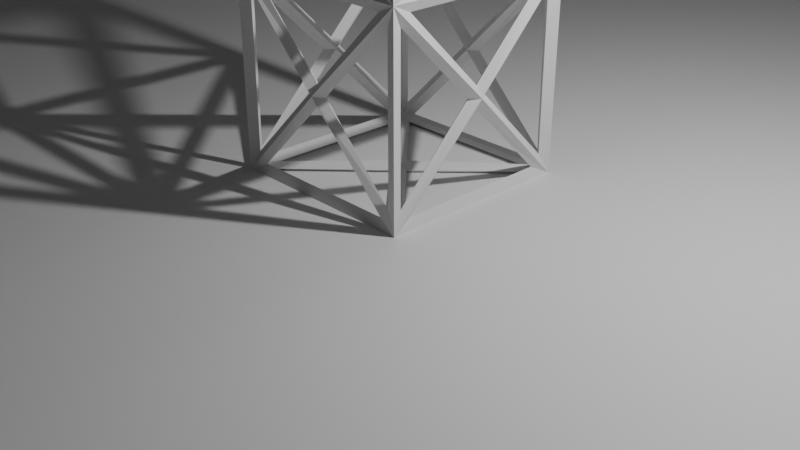 # Source: underConstuction.blend  (saved by Blender 4.2.66; exported with 4.5.12 LTS)
import bpy
from mathutils import Matrix  # noqa: F401  (used for matrix-valued properties, if any)

bpy.ops.wm.read_factory_settings(use_empty=True)
scene = bpy.context.scene
scene.name = 'Scene'

# ---- collections
col_collection = bpy.data.collections.new('Collection'); scene.collection.children.link(col_collection)

# ---- materials (node trees are filled in below, after node groups)
mat_material = bpy.data.materials.new('Material')
mat_material.alpha_threshold = 0.0
mat_material.use_transparent_shadow = False
mat_material.roughness = 0.5
mat_material.line_color = (0.0, 0.0, 0.0, 1.0)

# ---- material node trees
mat_material.use_nodes = True; mat_material.node_tree.nodes.clear()
_N = mat_material.node_tree.nodes; _L = mat_material.node_tree.links
n0 = _N.new('ShaderNodeOutputMaterial'); n0.name = 'Material Output'; n0.location = (300, 300)
n1 = _N.new('ShaderNodeBsdfPrincipled'); n1.name = 'Principled BSDF'; n1.location = (10, 300)
n1.inputs[3].default_value = 1.45
_L.new(n1.outputs[0], n0.inputs[0])
n0.is_active_output = True

# ---- world
world_world = bpy.data.worlds.new('World'); scene.world = world_world
world_world.use_nodes = True; world_world.node_tree.nodes.clear()
_N = world_world.node_tree.nodes; _L = world_world.node_tree.links
n0 = _N.new('ShaderNodeOutputWorld'); n0.name = 'World Output'; n0.location = (300, 300)
n1 = _N.new('ShaderNodeBackground'); n1.name = 'Background'; n1.location = (10, 300)
n1.inputs[0].default_value = (0.05088, 0.05088, 0.05088, 1.0)
_L.new(n1.outputs[0], n0.inputs[0])
n0.is_active_output = True
world_world.color = (0.05088, 0.05088, 0.05088)
world_world.sun_shadow_jitter_overblur = 0.0

# ---- cameras
cam_camera = bpy.data.cameras.new('Camera')
cam_camera.clip_end = 100.0
cam_camera.ortho_scale = 7.314

# ---- lights
light_light = bpy.data.lights.new('Light', 'POINT')
light_light.energy = 1000.0
light_light.shadow_soft_size = 0.1

# ---- meshes
me_cube = bpy.data.meshes.new('Cube')
me_cube.from_pydata([(1.0, 1.0, 1.0), (1.0, 1.0, -1.0), (1.0, -1.0, 1.0), (1.0, -1.0, -1.0), (-1.0, 1.0, 1.0), (-1.0, 1.0, -1.0), (-1.0, -1.0, 1.0), (-1.0, -1.0, -1.0)], [], [(0, 4, 6, 2), (3, 2, 6, 7), (7, 6, 4, 5), (5, 1, 3, 7), (1, 0, 2, 3), (5, 4, 0, 1)])
_uv = me_cube.uv_layers.new(name='UVMap')
_uv.uv.foreach_set('vector', [0.625, 0.5, 0.875, 0.5, 0.875, 0.75, 0.625, 0.75, 0.375, 0.75, 0.625, 0.75, 0.625, 1.0, 0.375, 1.0, 0.375, 0.0, 0.625, 0.0, 0.625, 0.25, 0.375, 0.25, 0.125, 0.5, 0.375, 0.5, 0.375, 0.75, 0.125, 0.75, 0.375, 0.5, 0.625, 0.5, 0.625, 0.75, 0.375, 0.75, 0.375, 0.25, 0.625, 0.25, 0.625, 0.5, 0.375, 0.5])
me_cube.materials.append(mat_material)
me_cube.use_mirror_vertex_groups = False
me_cube.update()
me_cube_001 = bpy.data.meshes.new('Cube.001')
me_cube_001.from_pydata([(-1.0, -1.0, -1.0), (-1.0, -1.0, 1.0), (-1.0, 1.0, -1.0), (-1.0, 1.0, 1.0), (1.0, -1.0, -1.0), (1.0, -1.0, 1.0), (1.0, 1.0, -1.0), (1.0, 1.0, 1.0), (-1.0, -1.0, 0.0), (-1.0, 1.0, 0.0), (1.0, 1.0, 0.0), (1.0, -1.0, 0.0), (-1.0, -1.0, 0.5), (-1.0, 1.0, 0.5), (1.0, 1.0, 0.5), (1.0, -1.0, 0.5), (-1.0, 1.0, -0.5), (1.0, 1.0, -0.5), (1.0, -1.0, -0.5), (-1.0, -1.0, -0.5), (-1.0, 1.0, 0.25), (1.0, 1.0, 0.25), (1.0, -1.0, 0.25), (-1.0, -1.0, 0.25), (-1.0, -1.0, 0.75), (-1.0, 1.0, 0.75), (1.0, 1.0, 0.75), (1.0, -1.0, 0.75), (-1.0, -1.0, -0.25), (-1.0, 1.0, -0.25), (1.0, 1.0, -0.25), (1.0, -1.0, -0.25), (-1.0, 1.0, -0.75), (1.0, 1.0, -0.75), (1.0, -1.0, -0.75), (-1.0, -1.0, -0.75), (0.0, 1.0, 0.875), (0.0, 1.0, 0.625), (0.0, 1.0, 0.375), (0.0, 1.0, 0.125), (0.0, 1.0, -0.125), (0.0, 1.0, -0.375), (0.0, 1.0, -0.625), (0.0, 1.0, -0.875)], [(2, 0), (24, 1), (1, 3), (32, 2), (6, 2), (3, 7), (33, 6), (4, 6), (7, 5), (34, 4), (0, 4), (5, 1), (28, 8), (20, 9), (21, 10), (22, 11), (11, 8), (10, 11), (9, 10), (8, 9), (23, 12), (25, 13), (26, 14), (27, 15), (15, 12), (14, 15), (13, 14), (12, 13), (29, 16), (30, 17), (31, 18), (35, 19), (19, 16), (16, 17), (17, 18), (18, 19), (13, 20), (14, 21), (15, 22), (8, 23), (23, 20), (20, 21), (21, 22), (22, 23), (12, 24), (3, 25), (7, 26), (5, 27), (27, 24), (26, 27), (25, 26), (24, 25), (19, 28), (9, 29), (10, 30), (11, 31), (28, 29), (29, 30), (30, 31), (31, 28), (16, 32), (17, 33), (18, 34), (0, 35), (34, 35), (33, 34), (32, 33), (35, 32), (36, 25), (37, 26), (38, 20), (39, 21), (40, 29), (41, 30), (42, 32), (43, 33), (7, 36), (13, 37), (14, 38), (9, 39), (10, 40), (16, 41), (17, 42), (2, 43), (26, 36), (3, 36), (14, 37), (25, 37), (21, 38), (13, 38), (10, 39), (20, 39), (30, 40), (9, 40), (17, 41), (29, 41), (33, 42), (16, 42), (6, 43), (32, 43)], [])
_uv = me_cube_001.uv_layers.new(name='UVMap')
_uv.uv.foreach_set('vector', [])
me_cube_001.update()
me_cube_002 = bpy.data.meshes.new('Cube.002')
me_cube_002.from_pydata([(-1.0, -1.0, -1.0), (-1.0, -1.0, 1.0), (-1.0, 1.0, -1.0), (-1.0, 1.0, 1.0), (1.0, -1.0, -1.0), (1.0, -1.0, 1.0), (1.0, 1.0, -1.0), (1.0, 1.0, 1.0), (-1.0, 0.0, 0.0), (0.0, 1.0, 0.0), (1.0, 0.0, 0.0), (0.0, -1.0, 0.0), (0.0, 0.0, -1.0), (0.0, 0.0, 1.0)], [], [(8, 2, 0), (9, 6, 2), (10, 4, 6), (11, 0, 4), (12, 0, 2), (13, 5, 7), (1, 8, 0), (3, 9, 2), (7, 10, 6), (5, 11, 4), (6, 12, 2), (3, 13, 7), (8, 3, 2), (9, 7, 6), (10, 5, 4), (11, 1, 0), (12, 4, 0), (13, 1, 5), (1, 3, 8), (3, 7, 9), (7, 5, 10), (5, 1, 11), (6, 4, 12), (3, 1, 13)])
_uv = me_cube_002.uv_layers.new(name='UVMap')
_uv.uv.foreach_set('vector', [0.5, 0.125, 0.375, 0.25, 0.375, 0.0, 0.5, 0.375, 0.375, 0.5, 0.375, 0.25, 0.5, 0.625, 0.375, 0.75, 0.375, 0.5, 0.5, 0.875, 0.375, 1.0, 0.375, 0.75, 0.25, 0.625, 0.125, 0.75, 0.125, 0.5, 0.75, 0.625, 0.625, 0.75, 0.625, 0.5, 0.625, 0.0, 0.5, 0.125, 0.375, 0.0, 0.625, 0.25, 0.5, 0.375, 0.375, 0.25, 0.625, 0.5, 0.5, 0.625, 0.375, 0.5, 0.625, 0.75, 0.5, 0.875, 0.375, 0.75, 0.375, 0.5, 0.25, 0.625, 0.125, 0.5, 0.875, 0.5, 0.75, 0.625, 0.625, 0.5, 0.5, 0.125, 0.625, 0.25, 0.375, 0.25, 0.5, 0.375, 0.625, 0.5, 0.375, 0.5, 0.5, 0.625, 0.625, 0.75, 0.375, 0.75, 0.5, 0.875, 0.625, 1.0, 0.375, 1.0, 0.25, 0.625, 0.375, 0.75, 0.125, 0.75, 0.75, 0.625, 0.875, 0.75, 0.625, 0.75, 0.625, 0.0, 0.625, 0.25, 0.5, 0.125, 0.625, 0.25, 0.625, 0.5, 0.5, 0.375, 0.625, 0.5, 0.625, 0.75, 0.5, 0.625, 0.625, 0.75, 0.625, 1.0, 0.5, 0.875, 0.375, 0.5, 0.375, 0.75, 0.25, 0.625, 0.875, 0.5, 0.875, 0.75, 0.75, 0.625])
me_cube_002.update()

# ---- objects
ob_cube = bpy.data.objects.new('Cube', me_cube)
ob_light = bpy.data.objects.new('Light', light_light)
ob_camera = bpy.data.objects.new('Camera', cam_camera)
ob_cube_001 = bpy.data.objects.new('Cube.001', me_cube_001)
ob_cube_002 = bpy.data.objects.new('Cube.002', me_cube_002)

# ---- transforms, parenting, visibility, modifiers, constraints
ob_cube.location = (0.0, 0.0, 0.0)
ob_cube.scale = (10.82, 10.82, 0.5374)
ob_cube.lock_rotations_4d = False
ob_cube.empty_display_type = 'ARROWS'
ob_cube.lineart.crease_threshold = 0.0
ob_light.location = (4.076, 1.005, 5.904)
ob_light.rotation_euler = (0.6503, 0.05522, 1.866)
ob_light.lock_rotations_4d = False
ob_light.empty_display_type = 'ARROWS'
ob_light.color = (0.0, 0.0, 0.0, 0.0)
ob_light.lineart.crease_threshold = 0.0
ob_camera.location = (7.359, -6.926, 4.958)
ob_camera.rotation_euler = (1.109, 0.0, 0.8149)
ob_camera.lock_rotations_4d = False
ob_camera.empty_display_type = 'ARROWS'
ob_camera.color = (0.0, 0.0, 0.0, 0.0)
ob_camera.display_type = 'WIRE'
ob_camera.lineart.crease_threshold = 0.0
ob_cube_001.location = (8.169, 0.0, 7.65)
ob_cube_001.scale = (1.0, 1.0, 7.305)
ob_cube_002.location = (0.0, 0.0, 1.57)
_m = ob_cube_002.modifiers.new('Array', 'ARRAY')
_m.count = 8
_m.relative_offset_displace = (0.0, 0.0, 1.0)
_m.use_merge_vertices = True
_m = ob_cube_002.modifiers.new('Wireframe', 'WIREFRAME')
_m.thickness = 0.15

# ---- collection membership
col_collection.objects.link(ob_cube)
col_collection.objects.link(ob_light)
col_collection.objects.link(ob_camera)
col_collection.objects.link(ob_cube_001)
col_collection.objects.link(ob_cube_002)

# ---- scene / render settings (as saved in the file)
scene.camera = ob_camera
scene.frame_start = 1; scene.frame_end = 250; scene.frame_set(0)
scene.render.engine = 'BLENDER_EEVEE_NEXT'
bpy.context.view_layer.update()

